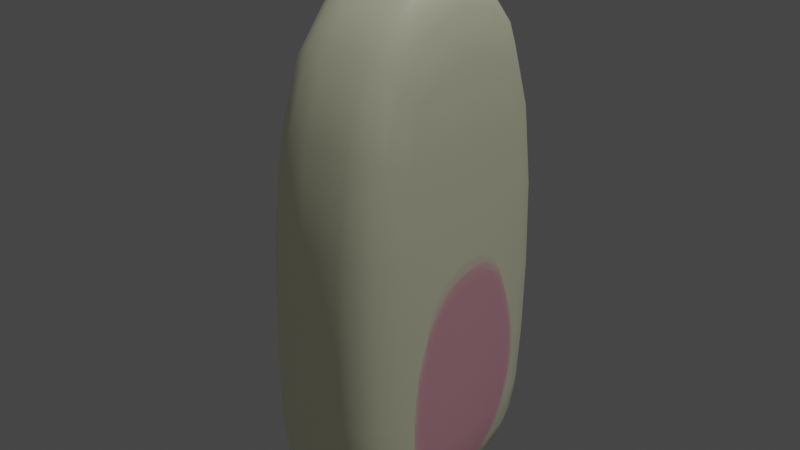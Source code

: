 # Source: Ohren.blend  (saved by Blender 3.6.13; exported with 4.5.12 LTS)
import bpy
from mathutils import Matrix  # noqa: F401  (used for matrix-valued properties, if any)

bpy.ops.wm.read_factory_settings(use_empty=True)
scene = bpy.context.scene
scene.name = 'Scene'

# ---- collections
col_collection = bpy.data.collections.new('Collection'); scene.collection.children.link(col_collection)

# ---- images (referenced by path relative to the original .blend; pixels are not part of the script)
import os
ASSET_DIR = os.environ.get("B2B_ASSET_DIR", "")  # directory of the original .blend (textures are referenced by path, not embedded)
HERE = os.path.dirname(os.path.abspath(__file__))  # packed textures are extracted next to this script under _unpacked/

def load_image(name, relpath, width, height, colorspace="sRGB"):
    """Load a texture the original file referenced (path relative to the .blend, or extracted next to this script)."""
    p = next((c for c in (os.path.join(HERE, relpath), os.path.join(ASSET_DIR, relpath)) if relpath and os.path.exists(c)), "")
    if p:
        img = bpy.data.images.load(p, check_existing=True)
        img.name = name
    else:  # same state as the original file: an image datablock whose file is absent (Cycles renders it pink)
        img = bpy.data.images.new(name, width, height)
        img.source = "FILE"
        img.filepath = "//" + (relpath or name)
    img.colorspace_settings.name = colorspace
    return img
img_untitled = load_image('Untitled', '_unpacked/Ohren.21a9c224.png', 1024, 1024, 'sRGB')

# ---- materials (node trees are filled in below, after node groups)
mat_material = bpy.data.materials.new('Material')
mat_material.alpha_threshold = 0.0
mat_material.use_transparent_shadow = False
mat_material.roughness = 0.5
mat_material.line_color = (0.0, 0.0, 0.0, 1.0)

# ---- material node trees
mat_material.use_nodes = True; mat_material.node_tree.nodes.clear()
_N = mat_material.node_tree.nodes; _L = mat_material.node_tree.links
n0 = _N.new('ShaderNodeOutputMaterial'); n0.name = 'Material Output'; n0.location = (300, 300)
n1 = _N.new('ShaderNodeBsdfPrincipled'); n1.name = 'Principled BSDF'; n1.location = (10, 300)
n1.distribution = 'GGX'
n1.subsurface_method = 'RANDOM_WALK_SKIN'
n1.inputs[3].default_value = 1.45
n1.inputs[27].default_value = (0.0, 0.0, 0.0, 1.0)
n1.inputs[28].default_value = 1.0
n2 = _N.new('ShaderNodeTexImage'); n2.name = 'Image Texture'; n2.location = (-466, 244)
n2.image = img_untitled
n3 = _N.new('ShaderNodeMix'); n3.name = 'Mix'; n3.location = (-191, 177)
n3.data_type = 'RGBA'
n3.inputs[6].default_value = (0.9822, 0.9822, 0.7084, 1.0)
n3.inputs[7].default_value = (0.9734, 0.4737, 0.5687, 1.0)
_L.new(n1.outputs[0], n0.inputs[0])
_L.new(n2.outputs[0], n3.inputs[0])
_L.new(n3.outputs[2], n1.inputs[0])
n0.is_active_output = True

# ---- world
world_world = bpy.data.worlds.new('World'); scene.world = world_world
world_world.use_nodes = True; world_world.node_tree.nodes.clear()
_N = world_world.node_tree.nodes; _L = world_world.node_tree.links
n0 = _N.new('ShaderNodeOutputWorld'); n0.name = 'World Output'; n0.location = (300, 300)
n1 = _N.new('ShaderNodeBackground'); n1.name = 'Background'; n1.location = (10, 300)
n1.inputs[0].default_value = (0.05088, 0.05088, 0.05088, 1.0)
_L.new(n1.outputs[0], n0.inputs[0])
n0.is_active_output = True
world_world.color = (0.05088, 0.05088, 0.05088)
world_world.use_sun_shadow = False
world_world.sun_shadow_jitter_overblur = 0.0

# ---- lights
light_sun = bpy.data.lights.new('Sun', 'SUN')
light_sun.transmission_factor = 0.0
light_sun.energy = 1.0

# ---- meshes
me_cube = bpy.data.meshes.new('Cube')
me_cube.from_pydata([(1.0, 1.0, 3.118), (0.8992, 0.7864, -0.9966), (1.0, -1.0, 3.118), (1.047, -0.8345, -0.9012), (-0.3375, 1.0, 3.118), (-0.2903, 0.9326, -0.8861), (-0.3375, -1.0, 3.118), (-0.3816, -0.9436, -0.9051), (1.0, 1.0, -0.5434), (-0.3375, -1.0, -0.3233), (1.0, -1.0, -0.5434), (-0.3375, 1.0, -0.3582), (0.5475, 1.0, -1.0), (0.5475, -1.0, 3.118), (0.5475, -1.0, -1.0), (0.5475, 1.0, 3.118), (0.5475, 1.0, -0.5434), (0.5475, -1.0, -0.5434)], [], [(15, 4, 6, 13), (17, 13, 6, 9), (9, 6, 4, 11), (12, 1, 3, 14), (8, 0, 2, 10), (16, 15, 0, 8), (12, 16, 8, 1), (1, 8, 10, 3), (7, 9, 11, 5), (14, 17, 9, 7), (3, 10, 17, 14), (5, 11, 16, 12), (11, 4, 15, 16), (5, 12, 14, 7), (10, 2, 13, 17), (0, 15, 13, 2)])
me_cube.polygons.foreach_set('use_smooth', [True] * 16)
_uv = me_cube.uv_layers.new(name='UVMap')
_uv.uv.foreach_set('vector', [0.1024, 0.7635, 0.21, 0.6365, 0.3949, 0.6256, 0.5424, 0.8084, 0.5424, 0.09412, 0.5424, 0.8084, 0.3949, 0.6256, 0.397, 0.2502, 0.397, 0.2502, 0.3949, 0.6256, 0.21, 0.6365, 0.1375, 0.2629, 0.9486, 0.0001214, 0.8936, 0.05276, 0.6707, 0.08147, 0.5928, 0.0001214, 0.9254, 0.1241, 0.8902, 0.5779, 0.6755, 0.6035, 0.6327, 0.1361, 0.9999, 0.08857, 0.9583, 0.6547, 0.8902, 0.5779, 0.9254, 0.1241, 0.9486, 0.0001214, 0.9999, 0.08857, 0.9254, 0.1241, 0.8936, 0.05276, 0.8936, 0.05276, 0.9254, 0.1241, 0.6327, 0.1361, 0.6707, 0.08147, 0.3562, 0.1733, 0.397, 0.2502, 0.1375, 0.2629, 0.1514, 0.1961, 0.4366, 0.0001214, 0.5424, 0.09412, 0.397, 0.2502, 0.3562, 0.1733, 0.6707, 0.08147, 0.6327, 0.1361, 0.5426, 0.1083, 0.5928, 0.0001214, 0.1514, 0.1961, 0.1375, 0.2629, 0.0001214, 0.1863, 0.05121, 0.0955, 0.1375, 0.2629, 0.21, 0.6365, 0.1024, 0.7635, 0.0001214, 0.1863, 0.1514, 0.1961, 0.05121, 0.0955, 0.4366, 0.0001214, 0.3562, 0.1733, 0.6327, 0.1361, 0.6755, 0.6035, 0.6244, 0.6657, 0.5426, 0.1083, 0.8902, 0.5779, 0.9583, 0.6547, 0.6244, 0.6657, 0.6755, 0.6035])
me_cube.materials.append(mat_material)
me_cube.use_mirror_vertex_groups = False
me_cube.update()

# ---- objects
ob_cube = bpy.data.objects.new('Cube', me_cube)
ob_sun = bpy.data.objects.new('Sun', light_sun)

# ---- transforms, parenting, visibility, modifiers, constraints
ob_cube.location = (0.0, 0.0, 0.0)
ob_cube.lock_rotations_4d = False
ob_cube.empty_display_type = 'ARROWS'
ob_cube.lineart.crease_threshold = 0.0
_m = ob_cube.modifiers.new('Subdivision', 'SUBSURF')
_m.levels = 2
ob_sun.location = (2.749, 0.0, 4.079)
ob_sun.rotation_euler = (-0.07776, 0.3325, -0.01305)

# ---- collection membership
col_collection.objects.link(ob_cube)
col_collection.objects.link(ob_sun)

# ---- scene / render settings (as saved in the file)
scene.frame_start = 1; scene.frame_end = 250; scene.frame_set(1)
scene.render.engine = 'BLENDER_EEVEE_NEXT'
scene.cycles.sampling_pattern = 'TABULATED_SOBOL'
scene.view_settings.view_transform = 'Filmic'
bpy.context.view_layer.update()

# ---- added for rendering (the .blend has no active camera): camera
cam_auto = bpy.data.cameras.new('AutoCamera')
cam_auto.lens = 50.0
cam_auto.sensor_width = 36.0
cam_auto.clip_end = 1000.0
ob_auto_camera = bpy.data.objects.new('AutoCamera', cam_auto)
scene.collection.objects.link(ob_auto_camera)
ob_auto_camera.location = (4.76971, -5.32462, 4.60884)
ob_auto_camera.rotation_euler = (1.09748, -7.21219e-08, 0.694738)
scene.camera = ob_auto_camera
bpy.context.view_layer.update()

